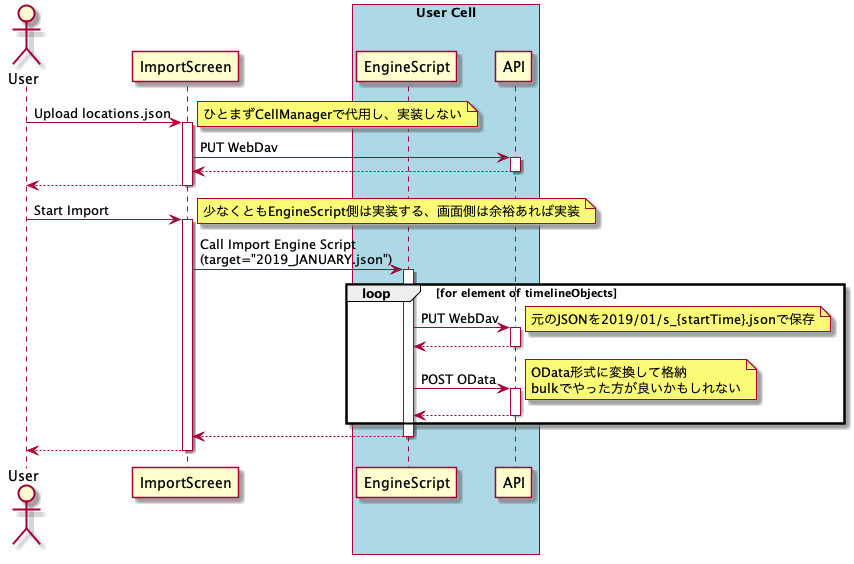

The diagram above was rendered by PlantUML. Its source (embedded in the PNG):
@startuml ImportScreen

actor User
participant ImportScreen

box "User Cell" #LightBlue
  participant EngineScript
  participant API
end box

User -> ImportScreen : Upload locations.json
note right: ひとまずCellManagerで代用し、実装しない
activate ImportScreen
  ImportScreen -> API : PUT WebDav
  activate API
  ImportScreen <-- API
  deactivate API
User <-- ImportScreen
deactivate ImportScreen

User -> ImportScreen : Start Import
note right: 少なくともEngineScript側は実装する、画面側は余裕あれば実装
activate ImportScreen
  ImportScreen -> EngineScript : Call Import Engine Script\n(target="2019_JANUARY.json")
  activate EngineScript
    loop for element of timelineObjects
      EngineScript -> API : PUT WebDav
      note right: 元のJSONを2019/01/s_{startTime}.jsonで保存
      activate API
      EngineScript <-- API
      deactivate API

      EngineScript -> API : POST OData
      note right: OData形式に変換して格納\nbulkでやった方が良いかもしれない
      activate API
      EngineScript <-- API
      deactivate API
    end
  ImportScreen <-- EngineScript
  deactivate EngineScript
User <-- ImportScreen
deactivate ImportScreen

@enduml